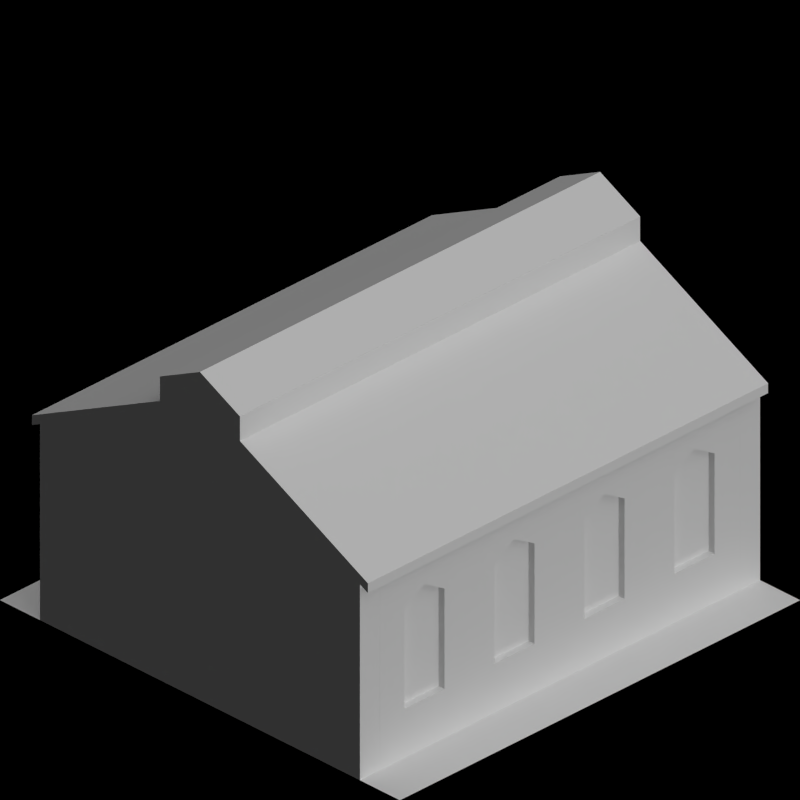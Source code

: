 # Source: rail_depots.blend  (saved by Blender 2.63.0; exported with 4.5.12 LTS)
import bpy
from mathutils import Matrix  # noqa: F401  (used for matrix-valued properties, if any)

bpy.ops.wm.read_factory_settings(use_empty=True)
scene = bpy.context.scene
scene.name = 'Scene'

# ---- collections
col_collection_1 = bpy.data.collections.new('Collection 1'); scene.collection.children.link(col_collection_1)
col_collection_2 = bpy.data.collections.new('Collection 2'); scene.collection.children.link(col_collection_2)

# ---- materials (node trees are filled in below, after node groups)
mat_toyland_beigedark = bpy.data.materials.new('Toyland_BeigeDark')
mat_special_shadowonly = bpy.data.materials.new('Special_ShadowOnly')
mat_toyland_black = bpy.data.materials.new('Toyland_Black')

# ---- material node trees

# ---- world
world_world = bpy.data.worlds.new('World'); scene.world = world_world
world_world.color = (0.0, 0.0, 0.0)
world_world.use_sun_shadow = False
world_world.sun_shadow_jitter_overblur = 0.0
world_world.cycles.sampling_method = 'MANUAL'
world_world.cycles.sample_map_resolution = 256
world_world.light_settings.ao_factor = 0.5

# ---- cameras
cam_camera = bpy.data.cameras.new('Camera')
cam_camera.type = 'ORTHO'
cam_camera.clip_end = 100.0
cam_camera.lens = 35.0
cam_camera.sensor_width = 32.0
cam_camera.sensor_height = 18.0
cam_camera.ortho_scale = 2.828
cam_camera.dof.focus_distance = 0.0
cam_camera.dof.aperture_fstop = 128.0

# ---- lights
light_lamp = bpy.data.lights.new('Lamp', 'SUN')
light_lamp.transmission_factor = 0.0
light_lamp.cutoff_distance = 30.0
light_lamp.use_shadow = False
light_lamp.angle = 1.571
light_lamp.energy = 1.0
light_lamp.shadow_buffer_clip_start = 1.001
light_lamp.shadow_soft_size = 1.0
light_lamp.shadow_cascade_max_distance = 1000.0
light_lamp.cycles.use_multiple_importance_sampling = False
light_lamp_001 = bpy.data.lights.new('Lamp.001', 'SUN')
light_lamp_001.transmission_factor = 0.0
light_lamp_001.cutoff_distance = 30.0
light_lamp_001.angle = 1.571
light_lamp_001.energy = 1.0
light_lamp_001.shadow_buffer_clip_start = 1.001
light_lamp_001.shadow_soft_size = 1.0
light_lamp_001.shadow_cascade_max_distance = 1000.0
light_lamp_001.cycles.use_multiple_importance_sampling = False

# ---- meshes
me_plane_007 = bpy.data.meshes.new('Plane.007')
me_plane_007.from_pydata([(-0.2, 0.9, 1.1), (0.2, 0.9, 1.2), (0.2, 0.9, 1.1), (-0.2, 0.9, 1.2), (0.2, -0.9, 1.1), (-0.1, -0.9, 1.15), (-0.1, -0.9, 1.25), (-0.2, -0.9, 1.1), (-0.2, -0.9, 1.2), (0.2, -0.9, 1.2), (0.1, -0.9, 1.25), (0.1, -0.9, 1.15), (0.1, 0.9, 1.25), (0.1, 0.9, 1.15), (-0.1, 0.9, 1.15), (-0.1, 0.9, 1.25)], [], [(3, 15, 14, 0), (11, 4, 9, 10), (5, 7, 8, 6), (2, 13, 12, 1), (12, 10, 9, 1), (4, 2, 1, 9), (13, 11, 10, 12), (11, 13, 2, 4), (6, 15, 3, 8), (15, 6, 5, 14), (8, 3, 0, 7), (14, 5, 7, 0)])
me_plane_007.materials.append(mat_toyland_beigedark)
me_plane_007.use_remesh_preserve_volume = False
me_plane_007.use_remesh_preserve_attributes = False
me_plane_007.use_mirror_vertex_groups = False
me_plane_007.update()
me_plane_004 = bpy.data.meshes.new('Plane.004')
me_plane_004.from_pydata([(-0.8, -0.9, 0.8), (-0.8, -1.0, 0.8), (-0.5, -0.9, 0.95), (-0.5, -1.0, 0.95), (-0.7, -0.9, 0.85), (-0.7, -1.0, 0.85), (-0.7, -0.9, 0.7), (-0.5, -1.0, 0.7), (-0.5, -0.9, 0.7), (-0.8, -0.9, 0.7), (-0.5, -0.9, 0.0), (-0.5, -1.0, 0.0), (-0.8, -1.0, 0.7), (-0.7, -0.9, 0.0), (-0.7, -1.0, 0.0), (-0.8, -0.9, 0.0), (-0.7, -1.0, 0.7), (-0.8, -1.0, 0.0)], [], [(8, 6, 4, 2), (4, 0, 1, 5), (2, 4, 5, 3), (10, 13, 6, 8), (8, 7, 11, 10), (15, 17, 12, 9), (7, 16, 14, 11), (16, 12, 17, 14), (5, 1, 12, 16), (3, 5, 16, 7), (9, 12, 1, 0), (10, 11, 14, 13), (13, 14, 17, 15), (8, 2, 3, 7), (0, 4, 6, 9), (9, 6, 13, 15)])
me_plane_004.materials.append(mat_toyland_beigedark)
me_plane_004.use_remesh_preserve_volume = False
me_plane_004.use_remesh_preserve_attributes = False
me_plane_004.use_mirror_vertex_groups = False
me_plane_004.update()
me_plane_006 = bpy.data.meshes.new('Plane.006')
me_plane_006.from_pydata([(0.5, -1.0, 0.95), (0.5, -0.9, 0.95), (0.8, -0.9, 0.8), (0.7, -1.0, 0.85), (0.7, -0.9, 0.85), (0.8, -1.0, 0.8), (0.5, -1.0, 0.0), (0.5, -0.9, 0.0), (0.5, -0.9, 0.7), (0.5, -1.0, 0.7), (0.7, -1.0, 0.7), (0.8, -0.9, 0.7), (0.7, -0.9, 0.7), (0.7, -0.9, 0.0), (0.8, -0.9, 0.0), (0.7, -1.0, 0.0), (0.8, -1.0, 0.7), (0.8, -1.0, 0.0)], [], [(2, 5, 16, 11), (1, 4, 12, 8), (4, 1, 0, 3), (2, 4, 3, 5), (7, 6, 9, 8), (6, 15, 10, 9), (8, 12, 13, 7), (11, 16, 17, 14), (15, 17, 16, 10), (13, 15, 6, 7), (9, 10, 3, 0), (10, 16, 5, 3), (14, 17, 15, 13), (4, 2, 11, 12), (12, 11, 14, 13), (8, 9, 0, 1)])
me_plane_006.materials.append(mat_toyland_beigedark)
me_plane_006.use_remesh_preserve_volume = False
me_plane_006.use_remesh_preserve_attributes = False
me_plane_006.use_mirror_vertex_groups = False
me_plane_006.update()
me_plane_005 = bpy.data.meshes.new('Plane.005')
me_plane_005.from_pydata([(0.1, -0.9, 1.15), (0.1, -0.9, 0.7), (0.1, -1.0, 0.7), (0.1, -1.0, 1.15), (0.1, -1.0, 1.25), (0.1, -0.9, 1.25), (0.2, -1.0, 1.2), (0.2, -0.9, 1.2), (-0.2, -1.0, 1.2), (-0.2, -0.9, 1.2), (-0.2, -0.9, 1.1), (-0.2, -1.0, 1.1), (-0.2, -1.0, 0.7), (-0.2, -0.9, 0.7), (-0.1, -1.0, 1.25), (-0.1, -0.9, 1.25), (-0.1, -1.0, 0.7), (-0.1, -0.9, 1.15), (-0.1, -1.0, 1.15), (-0.1, -0.9, 0.7), (0.2, -0.9, 1.1), (0.2, -0.9, 0.7), (0.2, -1.0, 0.7), (0.2, -1.0, 1.1), (2.98e-08, -1.0, 1.3), (2.98e-08, -0.9, 1.3), (2.98e-08, -0.9, 0.7), (2.98e-08, -0.9, 1.2), (2.98e-08, -1.0, 1.2), (2.98e-08, -1.0, 0.7), (0.5, -1.0, 0.95), (0.5, -0.9, 0.95), (-0.5, -0.9, 0.95), (-0.5, -1.0, 0.95), (0.5, -0.9, 0.7), (0.5, -1.0, 0.7), (-0.5, -1.0, 0.7), (-0.5, -0.9, 0.7)], [], [(6, 4, 3, 23), (26, 1, 2, 29), (7, 5, 4, 6), (21, 1, 0, 20), (23, 3, 2, 22), (25, 15, 14, 24), (28, 18, 16, 29), (15, 9, 8, 14), (10, 11, 8, 9), (4, 24, 28, 3), (15, 25, 27, 17), (37, 13, 12, 36), (13, 19, 16, 12), (11, 18, 14, 8), (18, 11, 12, 16), (26, 19, 17, 27), (0, 27, 25, 5), (19, 13, 10, 17), (18, 28, 24, 14), (34, 21, 20, 31), (31, 20, 23, 30), (30, 23, 22, 35), (1, 21, 22, 2), (5, 25, 24, 4), (1, 26, 27, 0), (7, 6, 23, 20), (3, 28, 29, 2), (19, 26, 29, 16), (13, 37, 32, 10), (10, 32, 33, 11), (11, 33, 36, 12), (21, 34, 35, 22), (9, 15, 17, 10), (20, 0, 5, 7), (35, 34, 31, 30), (32, 37, 36, 33)])
me_plane_005.materials.append(mat_toyland_beigedark)
me_plane_005.use_remesh_preserve_volume = False
me_plane_005.use_remesh_preserve_attributes = False
me_plane_005.use_mirror_vertex_groups = False
me_plane_005.update()
me_plane_002 = bpy.data.meshes.new('Plane.002')
me_plane_002.from_pydata([(1.0, -1.0, 0.0), (-1.0, -1.0, 0.0), (1.0, 1.0, 0.0), (-1.0, 1.0, 0.0)], [], [(2, 3, 1, 0)])
me_plane_002.materials.append(mat_special_shadowonly)
me_plane_002.use_remesh_preserve_volume = False
me_plane_002.use_remesh_preserve_attributes = False
me_plane_002.use_mirror_vertex_groups = False
me_plane_002.update()
me_plane_001 = bpy.data.meshes.new('Plane.001')
me_plane_001.from_pydata([(1.321e-09, 0.0175, 0.6), (-6.229e-09, -0.0825, 0.6), (8.871e-09, 0.1175, 0.6), (-1.585e-08, -0.21, 0.6), (1.812e-08, 0.24, 0.6), (-1.585e-08, -0.21, 0.85), (-0.1, -0.21, 0.8), (-0.1, -0.21, 0.7), (-1.585e-08, -0.21, 0.7), (-0.1, 0.24, 0.0), (1.812e-08, 0.24, 0.0), (-0.1, 0.24, 0.8), (1.812e-08, 0.24, 0.85), (-0.1, 0.24, 0.7), (1.812e-08, 0.24, 0.7), (-1.585e-08, -0.21, 0.0), (-0.1, -0.21, 0.0), (-0.1, 0.24, 0.2), (-0.1, -0.21, 0.2), (-0.1, 0.1175, 0.8), (8.871e-09, 0.1175, 0.85), (8.871e-09, 0.1175, 0.0), (-0.1, 0.1175, 0.7), (-0.1, 0.1175, 0.2), (-0.1, 0.1175, 0.0), (8.871e-09, 0.1175, 0.7), (-0.1, -0.0825, 0.2), (-0.1, -0.0825, 0.0), (-6.229e-09, -0.0825, 0.7), (-0.1, 0.0175, 0.0), (1.321e-09, 0.0175, 0.85), (-0.1, 0.0175, 0.7), (1.321e-09, 0.0175, 0.0), (-0.1, 0.24, 0.61), (-0.1, -0.21, 0.61), (-0.1, 0.1175, 0.61), (-0.1, 0.0175, 0.8), (-0.1, -0.0825, 0.61), (-0.1, 0.0175, 0.67), (-0.1, 0.0175, 0.2), (1.321e-09, 0.0175, 0.7), (-0.1, -0.0825, 0.8), (-6.229e-09, -0.0825, 0.85), (-6.229e-09, -0.0825, 0.0), (-0.1, -0.0825, 0.7), (-0.07, -0.0825, 0.61), (-0.07, 0.1175, 0.61), (-0.07, -0.0825, 0.2), (-0.07, 0.1175, 0.2), (-0.07, 0.0175, 0.2), (-0.07, 0.0175, 0.67), (1.812e-08, 0.24, 0.2), (-1.585e-08, -0.21, 0.2), (8.871e-09, 0.1175, 0.2), (-6.229e-09, -0.0825, 0.2), (1.321e-09, 0.0175, 0.2)], [], [(25, 40, 0, 2), (40, 28, 1, 0), (14, 25, 2, 4), (28, 8, 3, 1), (13, 11, 12, 14), (42, 5, 8, 28), (54, 52, 15, 43), (24, 9, 10, 21), (44, 7, 6, 41), (37, 34, 7, 44), (19, 20, 12, 11), (27, 16, 18, 26), (12, 20, 25, 14), (51, 53, 21, 10), (29, 24, 21, 32), (13, 22, 19, 11), (33, 35, 22, 13), (36, 30, 20, 19), (9, 24, 23, 17), (55, 54, 43, 32), (31, 44, 41, 36), (26, 18, 34, 37), (29, 27, 26, 39), (6, 5, 42, 41), (50, 45, 37, 38), (22, 31, 36, 19), (17, 23, 35, 33), (53, 55, 32, 21), (16, 27, 43, 15), (38, 37, 44, 31), (24, 29, 39, 23), (30, 42, 28, 40), (35, 38, 31, 22), (20, 30, 40, 25), (27, 29, 32, 43), (41, 42, 30, 36), (38, 35, 46, 50), (35, 23, 48, 46), (45, 47, 26, 37), (49, 48, 23, 39), (39, 26, 47, 49), (49, 47, 45, 50), (48, 49, 50, 46), (1, 3, 52, 54), (4, 2, 53, 51), (0, 1, 54, 55), (2, 0, 55, 53), (33, 4, 51, 17), (8, 5, 6, 7), (4, 33, 13, 14), (18, 16, 15, 52), (9, 17, 51, 10), (3, 34, 18, 52), (34, 3, 8, 7)])
me_plane_001.materials.append(mat_toyland_beigedark)
me_plane_001.use_remesh_preserve_volume = False
me_plane_001.use_remesh_preserve_attributes = False
me_plane_001.use_mirror_vertex_groups = False
me_plane_001.update()
me_plane_003 = bpy.data.meshes.new('Plane.003')
me_plane_003.from_pydata([(0.8, 1.0, 0.0), (-0.8, 1.0, 0.0), (-0.8, 0.9, 0.0), (0.8, 0.9, 0.0), (0.7, 0.9, 0.0), (0.7, 1.0, 0.0), (-0.5, 1.0, 0.0), (-0.7, 0.9, 0.7), (-0.7, 1.0, 0.7), (-0.7, 0.9, 0.0), (-0.7, 1.0, 0.0), (-0.8, 1.0, 0.7), (0.8, 1.0, 0.7), (-0.5, 0.9, 0.0), (-0.5, 1.0, 0.7), (-0.5, 0.9, 0.7), (0.5, 1.0, 0.7), (0.5, 0.9, 0.7), (0.5, 0.9, 0.0), (0.5, 1.0, 0.0), (0.7, 1.0, 0.7), (0.7, 0.9, 0.7), (0.8, 0.9, 0.7), (-0.8, 0.9, 0.7), (2.98e-08, 1.0, 0.0), (2.98e-08, 0.9, 0.0), (2.98e-08, 1.0, 0.7), (2.98e-08, 0.9, 0.7), (-0.7, 1.0, 0.85), (-0.7, 0.9, 0.85), (-0.5, 0.9, 0.95), (0.8, 1.0, 0.8), (-0.8, 1.0, 0.8), (-0.5, 1.0, 0.95), (0.5, 0.9, 0.95), (0.5, 1.0, 0.95), (2.98e-08, 0.9, 1.2), (2.98e-08, 1.0, 1.2), (-0.8, 0.9, 0.8), (0.8, 0.9, 0.8), (0.7, 0.9, 0.85), (0.7, 1.0, 0.85), (-0.2, 1.0, 0.0), (-0.2, 0.9, 0.0), (-0.2, 1.0, 0.7), (-0.2, 0.9, 0.7), (-0.2, 1.0, 1.1), (-0.2, 0.9, 1.1), (0.2, 0.9, 0.7), (0.2, 1.0, 0.7), (0.2, 0.9, 0.0), (0.2, 1.0, 0.0), (2.98e-08, 0.9, 1.3), (0.2, 0.9, 1.2), (0.2, 1.0, 1.2), (0.2, 0.9, 1.1), (0.2, 1.0, 1.1), (2.98e-08, 1.0, 1.3), (-0.2, 1.0, 1.2), (-0.2, 0.9, 1.2), (0.1, 1.0, 0.7), (0.1, 1.0, 0.0), (0.1, 0.9, 0.0), (0.1, 0.9, 0.7), (0.1, 0.9, 1.25), (0.1, 1.0, 1.25), (0.1, 1.0, 1.15), (0.1, 0.9, 1.15), (-0.1, 1.0, 0.0), (-0.1, 0.9, 0.0), (-0.1, 1.0, 0.7), (-0.1, 0.9, 0.7), (-0.1, 1.0, 1.15), (-0.1, 0.9, 1.15), (-0.1, 1.0, 1.25), (-0.1, 0.9, 1.25)], [], [(10, 9, 2, 1), (0, 3, 4, 5), (6, 13, 9, 10), (42, 43, 13, 6), (48, 17, 34, 55), (56, 35, 16, 49), (5, 4, 18, 19), (47, 30, 15, 45), (23, 11, 1, 2), (6, 10, 8, 14), (15, 7, 9, 13), (16, 20, 5, 19), (10, 1, 11, 8), (42, 6, 14, 44), (18, 4, 21, 17), (45, 15, 13, 43), (20, 12, 0, 5), (3, 0, 12, 22), (61, 62, 25, 24), (61, 24, 26, 60), (63, 27, 25, 62), (31, 41, 40, 39), (28, 32, 38, 29), (33, 28, 29, 30), (46, 33, 30, 47), (41, 35, 34, 40), (73, 36, 52, 75), (30, 29, 7, 15), (41, 31, 12, 20), (17, 21, 40, 34), (14, 8, 28, 33), (35, 41, 20, 16), (22, 12, 31, 39), (44, 14, 33, 46), (38, 32, 11, 23), (8, 11, 32, 28), (68, 69, 43, 42), (73, 47, 45, 71), (68, 42, 44, 70), (71, 45, 43, 69), (64, 52, 36, 67), (70, 44, 46, 72), (65, 57, 52, 64), (63, 48, 55, 67), (74, 58, 59, 75), (66, 56, 49, 60), (35, 56, 55, 34), (46, 47, 59, 58), (66, 37, 57, 65), (19, 51, 49, 16), (19, 18, 50, 51), (17, 48, 50, 18), (74, 57, 37, 72), (54, 53, 55, 56), (54, 65, 64, 53), (51, 50, 62, 61), (51, 61, 60, 49), (56, 66, 65, 54), (37, 66, 60, 26), (57, 74, 75, 52), (48, 63, 62, 50), (26, 70, 72, 37), (27, 63, 67, 36), (24, 25, 69, 68), (58, 74, 72, 46), (27, 71, 69, 25), (36, 73, 71, 27), (24, 68, 70, 26), (67, 55, 53, 64), (75, 59, 47, 73), (23, 7, 29, 38), (9, 7, 23, 2), (21, 22, 39, 40), (21, 4, 3, 22)])
me_plane_003.materials.append(mat_toyland_beigedark)
me_plane_003.use_remesh_preserve_volume = False
me_plane_003.use_remesh_preserve_attributes = False
me_plane_003.use_mirror_vertex_groups = False
me_plane_003.update()
me_plane = bpy.data.meshes.new('Plane')
me_plane.from_pydata([(0.2, -1.0, 1.2), (0.0, -1.0, 1.3), (0.2, 1.0, 1.2), (0.2, -1.0, 1.1), (0.2, 1.0, 1.1), (0.84, -1.0, 0.78), (0.84, 1.0, 0.78), (0.2, -1.0, 1.24), (0.0, -1.0, 1.34), (0.2, 1.0, 1.24), (0.0, 1.0, 1.34), (0.2, -1.0, 1.14), (0.2, 1.0, 1.14), (0.84, -1.0, 0.82), (0.84, 1.0, 0.82), (-0.2, -1.0, 1.2), (-0.2, 1.0, 1.2), (2.235e-08, 1.0, 1.3), (-0.2, -1.0, 1.1), (-0.2, 1.0, 1.1), (-0.84, -1.0, 0.78), (-0.84, 1.0, 0.78), (-0.2, -1.0, 1.24), (-0.2, 1.0, 1.24), (-0.2, -1.0, 1.14), (-0.2, 1.0, 1.14), (-0.84, -1.0, 0.82), (-0.84, 1.0, 0.82)], [], [(5, 3, 4, 6), (9, 10, 8, 7), (13, 14, 12, 11), (2, 17, 10, 9), (6, 4, 12, 14), (5, 6, 14, 13), (7, 8, 1, 0), (3, 5, 13, 11), (20, 18, 19, 21), (26, 27, 25, 24), (2, 0, 1, 17), (21, 19, 25, 27), (20, 21, 27, 26), (18, 20, 26, 24), (16, 15, 1, 17), (23, 10, 8, 22), (16, 17, 10, 23), (22, 8, 1, 15), (22, 15, 16, 23), (7, 0, 2, 9), (3, 11, 12, 4), (18, 24, 25, 19)])
me_plane.materials.append(mat_toyland_black)
me_plane.use_remesh_preserve_volume = False
me_plane.use_remesh_preserve_attributes = False
me_plane.use_mirror_vertex_groups = False
me_plane.update()

# ---- objects
ob_rotationcontrol = bpy.data.objects.new('RotationControl', None)
ob_cameratarget = bpy.data.objects.new('CameraTarget', None)
ob_camera = bpy.data.objects.new('Camera', cam_camera)
ob_lamp = bpy.data.objects.new('Lamp', light_lamp)
ob_plane_117 = bpy.data.objects.new('Plane.117', me_plane_007)
ob_plane_116 = bpy.data.objects.new('Plane.116', me_plane_007)
ob_plane_115 = bpy.data.objects.new('Plane.115', me_plane_007)
ob_plane_114 = bpy.data.objects.new('Plane.114', me_plane_007)
ob_plane_113 = bpy.data.objects.new('Plane.113', me_plane_004)
ob_plane_110 = bpy.data.objects.new('Plane.110', me_plane_006)
ob_plane_109 = bpy.data.objects.new('Plane.109', me_plane_005)
ob_plane_108 = bpy.data.objects.new('Plane.108', me_plane_004)
ob_plane_106 = bpy.data.objects.new('Plane.106', me_plane_005)
ob_plane_105 = bpy.data.objects.new('Plane.105', me_plane_006)
ob_plane_102 = bpy.data.objects.new('Plane.102', me_plane_004)
ob_plane_043 = bpy.data.objects.new('Plane.043', me_plane_006)
ob_plane_016 = bpy.data.objects.new('Plane.016', me_plane_005)
ob_plane_010 = bpy.data.objects.new('Plane.010', me_plane_004)
ob_plane_100 = bpy.data.objects.new('Plane.100', me_plane_004)
ob_plane_099 = bpy.data.objects.new('Plane.099', me_plane_005)
ob_plane_098 = bpy.data.objects.new('Plane.098', me_plane_006)
ob_plane_097 = bpy.data.objects.new('Plane.097', me_plane_006)
ob_plane_095 = bpy.data.objects.new('Plane.095', me_plane_002)
ob_plane_087 = bpy.data.objects.new('Plane.087', me_plane_001)
ob_plane_086 = bpy.data.objects.new('Plane.086', me_plane_001)
ob_plane_085 = bpy.data.objects.new('Plane.085', me_plane_001)
ob_plane_084 = bpy.data.objects.new('Plane.084', me_plane_001)
ob_plane_083 = bpy.data.objects.new('Plane.083', me_plane_001)
ob_plane_082 = bpy.data.objects.new('Plane.082', me_plane_001)
ob_plane_081 = bpy.data.objects.new('Plane.081', me_plane_001)
ob_plane_080 = bpy.data.objects.new('Plane.080', me_plane_001)
ob_plane_073 = bpy.data.objects.new('Plane.073', me_plane_003)
ob_plane_072 = bpy.data.objects.new('Plane.072', me_plane_002)
ob_plane_071 = bpy.data.objects.new('Plane.071', me_plane_002)
ob_plane_070 = bpy.data.objects.new('Plane.070', me_plane_003)
ob_plane_068 = bpy.data.objects.new('Plane.068', me_plane_001)
ob_plane_066 = bpy.data.objects.new('Plane.066', me_plane_001)
ob_plane_065 = bpy.data.objects.new('Plane.065', me_plane_001)
ob_plane_064 = bpy.data.objects.new('Plane.064', me_plane_001)
ob_plane_055 = bpy.data.objects.new('Plane.055', me_plane_001)
ob_plane_054 = bpy.data.objects.new('Plane.054', me_plane_001)
ob_plane_053 = bpy.data.objects.new('Plane.053', me_plane_001)
ob_plane_051 = bpy.data.objects.new('Plane.051', me_plane_001)
ob_plane_048 = bpy.data.objects.new('Plane.048', me_plane_002)
ob_plane_047 = bpy.data.objects.new('Plane.047', me_plane_002)
ob_plane_046 = bpy.data.objects.new('Plane.046', me_plane_003)
ob_plane_045 = bpy.data.objects.new('Plane.045', me_plane)
ob_plane_044 = bpy.data.objects.new('Plane.044', me_plane_001)
ob_plane_042 = bpy.data.objects.new('Plane.042', me_plane_001)
ob_plane_041 = bpy.data.objects.new('Plane.041', me_plane_001)
ob_plane_040 = bpy.data.objects.new('Plane.040', me_plane_001)
ob_plane_039 = bpy.data.objects.new('Plane.039', me_plane_001)
ob_plane_038 = bpy.data.objects.new('Plane.038', me_plane_001)
ob_plane_037 = bpy.data.objects.new('Plane.037', me_plane_001)
ob_plane_036 = bpy.data.objects.new('Plane.036', me_plane_001)
ob_plane_035 = bpy.data.objects.new('Plane.035', me_plane_001)
ob_plane_034 = bpy.data.objects.new('Plane.034', me_plane_001)
ob_plane_033 = bpy.data.objects.new('Plane.033', me_plane_001)
ob_plane_032 = bpy.data.objects.new('Plane.032', me_plane_001)
ob_plane_031 = bpy.data.objects.new('Plane.031', me_plane_001)
ob_plane_030 = bpy.data.objects.new('Plane.030', me_plane_001)
ob_plane_026 = bpy.data.objects.new('Plane.026', me_plane)
ob_plane_025 = bpy.data.objects.new('Plane.025', me_plane_003)
ob_plane_024 = bpy.data.objects.new('Plane.024', me_plane_002)
ob_plane_014 = bpy.data.objects.new('Plane.014', me_plane_002)
ob_plane_013 = bpy.data.objects.new('Plane.013', me_plane_003)
ob_plane_012 = bpy.data.objects.new('Plane.012', me_plane)
ob_plane_011 = bpy.data.objects.new('Plane.011', me_plane_001)
ob_plane_009 = bpy.data.objects.new('Plane.009', me_plane_001)
ob_plane_008 = bpy.data.objects.new('Plane.008', me_plane_001)
ob_plane_007 = bpy.data.objects.new('Plane.007', me_plane_001)
ob_plane_004 = bpy.data.objects.new('Plane.004', me_plane_001)
ob_plane_003 = bpy.data.objects.new('Plane.003', me_plane_001)
ob_plane_023 = bpy.data.objects.new('Plane.023', me_plane_001)
ob_plane_022 = bpy.data.objects.new('Plane.022', me_plane_001)
ob_plane_021 = bpy.data.objects.new('Plane.021', me_plane_001)
ob_plane_020 = bpy.data.objects.new('Plane.020', me_plane_001)
ob_plane_019 = bpy.data.objects.new('Plane.019', me_plane_001)
ob_plane_018 = bpy.data.objects.new('Plane.018', me_plane_001)
ob_plane_017 = bpy.data.objects.new('Plane.017', me_plane_001)
ob_plane_015 = bpy.data.objects.new('Plane.015', me_plane_001)
ob_plane_002 = bpy.data.objects.new('Plane.002', me_plane)
ob_plane_001 = bpy.data.objects.new('Plane.001', me_plane_003)
ob_plane = bpy.data.objects.new('Plane', me_plane_002)
ob_lamp_001 = bpy.data.objects.new('Lamp.001', light_lamp_001)

# ---- transforms, parenting, visibility, modifiers, constraints
ob_rotationcontrol.location = (0.0, 0.0, 0.0)
ob_rotationcontrol.empty_image_offset = (0.0, 0.0)
ob_rotationcontrol.lineart.crease_threshold = 0.0
ob_cameratarget.parent = ob_rotationcontrol
ob_cameratarget.location = (0.0, 0.0, 0.817)
ob_cameratarget.empty_image_offset = (0.0, 0.0)
ob_cameratarget.lineart.crease_threshold = 0.0
ob_camera.parent = ob_cameratarget
ob_camera.location = (1.0, 1.0, 0.817)
ob_camera.rotation_euler = (1.109, 0.01082, 0.8149)
ob_camera.lock_rotations_4d = False
ob_camera.empty_display_type = 'ARROWS'
ob_camera.color = (0.0, 0.0, 0.0, 0.0)
ob_camera.display_type = 'WIRE'
ob_camera.lineart.crease_threshold = 0.0
_c = ob_camera.constraints.new('TRACK_TO'); _c.name = 'TrackTo'
_c.target = ob_cameratarget
ob_lamp.parent = ob_rotationcontrol
ob_lamp.location = (-1.0, 2.0, 0.8)
ob_lamp.lock_rotations_4d = False
ob_lamp.empty_display_type = 'ARROWS'
ob_lamp.color = (0.0, 0.0, 0.0, 0.0)
ob_lamp.lineart.crease_threshold = 0.0
_c = ob_lamp.constraints.new('TRACK_TO'); _c.name = 'TrackTo'
_c.target = ob_rotationcontrol
ob_plane_117.location = (0.0, 15.0, 0.0)
ob_plane_117.rotation_euler = (0.0, 0.0, -1.571)
ob_plane_117.lineart.crease_threshold = 0.0
ob_plane_116.location = (0.0, 10.0, 0.0)
ob_plane_116.rotation_euler = (0.0, 0.0, -1.571)
ob_plane_116.lineart.crease_threshold = 0.0
ob_plane_115.location = (0.0, 5.0, 0.0)
ob_plane_115.rotation_euler = (0.0, 0.0, -1.571)
ob_plane_115.lineart.crease_threshold = 0.0
ob_plane_114.location = (0.0, 0.0, 0.0)
ob_plane_114.rotation_euler = (0.0, 0.0, -1.571)
ob_plane_114.lineart.crease_threshold = 0.0
ob_plane_113.location = (-5.0, 15.0, 0.0)
ob_plane_113.rotation_euler = (0.0, 0.0, -1.571)
ob_plane_113.lineart.crease_threshold = 0.0
ob_plane_110.location = (0.0, 15.0, 0.0)
ob_plane_110.rotation_euler = (0.0, 0.0, -1.571)
ob_plane_110.lineart.crease_threshold = 0.0
ob_plane_109.location = (0.0, 15.0, 0.0)
ob_plane_109.rotation_euler = (0.0, 0.0, -1.571)
ob_plane_109.lineart.crease_threshold = 0.0
ob_plane_108.location = (0.0, 15.0, 0.0)
ob_plane_108.rotation_euler = (0.0, 0.0, -1.571)
ob_plane_108.lineart.crease_threshold = 0.0
ob_plane_106.location = (0.0, 10.0, 0.0)
ob_plane_106.rotation_euler = (0.0, 0.0, -1.571)
ob_plane_106.lineart.crease_threshold = 0.0
ob_plane_105.location = (0.0, 10.0, 0.0)
ob_plane_105.rotation_euler = (0.0, 0.0, -1.571)
ob_plane_105.lineart.crease_threshold = 0.0
ob_plane_102.location = (-5.0, 10.0, 0.0)
ob_plane_102.rotation_euler = (0.0, 0.0, -1.571)
ob_plane_102.lineart.crease_threshold = 0.0
ob_plane_043.location = (-5.0, 5.0, 0.0)
ob_plane_043.rotation_euler = (0.0, 0.0, -1.571)
ob_plane_043.lineart.crease_threshold = 0.0
ob_plane_016.location = (-8.941e-08, 5.0, 0.0)
ob_plane_016.rotation_euler = (0.0, 0.0, -1.571)
ob_plane_016.lineart.crease_threshold = 0.0
ob_plane_010.location = (-8.941e-08, 5.0, 0.0)
ob_plane_010.rotation_euler = (0.0, 0.0, -1.571)
ob_plane_010.lineart.crease_threshold = 0.0
ob_plane_100.location = (-8.941e-08, 0.0, 0.0)
ob_plane_100.rotation_euler = (0.0, 0.0, -1.571)
ob_plane_100.lineart.crease_threshold = 0.0
ob_plane_099.location = (-8.941e-08, 0.0, 0.0)
ob_plane_099.rotation_euler = (0.0, 0.0, -1.571)
ob_plane_099.lineart.crease_threshold = 0.0
ob_plane_098.location = (-8.941e-08, 0.0, 0.0)
ob_plane_098.rotation_euler = (0.0, 0.0, -1.571)
ob_plane_098.lineart.crease_threshold = 0.0
ob_plane_097.location = (-5.0, 0.0, 0.0)
ob_plane_097.rotation_euler = (0.0, 0.0, -1.571)
ob_plane_097.lineart.crease_threshold = 0.0
ob_plane_095.location = (-5.0, 0.0, 0.0)
ob_plane_095.rotation_euler = (0.0, 0.0, -1.571)
ob_plane_095.lineart.crease_threshold = 0.0
ob_plane_087.location = (-5.66, -0.7, 0.0)
ob_plane_087.rotation_euler = (0.0, 0.0, 1.571)
ob_plane_087.lineart.crease_threshold = 0.0
ob_plane_086.location = (-5.21, -0.7, 0.0)
ob_plane_086.rotation_euler = (0.0, 0.0, 1.571)
ob_plane_086.lineart.crease_threshold = 0.0
ob_plane_085.location = (-4.76, -0.7, 0.0)
ob_plane_085.rotation_euler = (0.0, 0.0, 1.571)
ob_plane_085.lineart.crease_threshold = 0.0
ob_plane_084.location = (-4.31, -0.7, 0.0)
ob_plane_084.rotation_euler = (0.0, 0.0, 1.571)
ob_plane_084.lineart.crease_threshold = 0.0
ob_plane_083.location = (-4.31, 4.3, 0.0)
ob_plane_083.rotation_euler = (0.0, 0.0, 1.571)
ob_plane_083.lineart.crease_threshold = 0.0
ob_plane_082.location = (-4.76, 4.3, 0.0)
ob_plane_082.rotation_euler = (0.0, 0.0, 1.571)
ob_plane_082.lineart.crease_threshold = 0.0
ob_plane_081.location = (-5.21, 4.3, 0.0)
ob_plane_081.rotation_euler = (0.0, 0.0, 1.571)
ob_plane_081.lineart.crease_threshold = 0.0
ob_plane_080.location = (-5.66, 4.3, 0.0)
ob_plane_080.rotation_euler = (0.0, 0.0, 1.571)
ob_plane_080.lineart.crease_threshold = 0.0
ob_plane_073.location = (-5.0, 5.0, 0.0)
ob_plane_073.rotation_euler = (0.0, 0.0, -1.571)
ob_plane_073.lineart.crease_threshold = 0.0
ob_plane_072.location = (-5.0, 5.0, 0.0)
ob_plane_072.rotation_euler = (0.0, 0.0, -1.571)
ob_plane_072.lineart.crease_threshold = 0.0
ob_plane_071.location = (-5.0, 10.0, 0.0)
ob_plane_071.rotation_euler = (0.0, 0.0, -1.571)
ob_plane_071.lineart.crease_threshold = 0.0
ob_plane_070.location = (-5.0, 10.0, 0.0)
ob_plane_070.rotation_euler = (0.0, 0.0, -1.571)
ob_plane_070.lineart.crease_threshold = 0.0
ob_plane_068.location = (-5.69, 10.7, 0.0)
ob_plane_068.rotation_euler = (0.0, 0.0, -1.571)
ob_plane_068.lineart.crease_threshold = 0.0
ob_plane_066.location = (-5.24, 10.7, 0.0)
ob_plane_066.rotation_euler = (0.0, 0.0, -1.571)
ob_plane_066.lineart.crease_threshold = 0.0
ob_plane_065.location = (-4.79, 10.7, 0.0)
ob_plane_065.rotation_euler = (0.0, 0.0, -1.571)
ob_plane_065.lineart.crease_threshold = 0.0
ob_plane_064.location = (-4.34, 10.7, 0.0)
ob_plane_064.rotation_euler = (0.0, 0.0, -1.571)
ob_plane_064.lineart.crease_threshold = 0.0
ob_plane_055.location = (-4.34, 15.7, 0.0)
ob_plane_055.rotation_euler = (0.0, 0.0, -1.571)
ob_plane_055.lineart.crease_threshold = 0.0
ob_plane_054.location = (-4.79, 15.7, 0.0)
ob_plane_054.rotation_euler = (0.0, 0.0, -1.571)
ob_plane_054.lineart.crease_threshold = 0.0
ob_plane_053.location = (-5.24, 15.7, 0.0)
ob_plane_053.rotation_euler = (0.0, 0.0, -1.571)
ob_plane_053.lineart.crease_threshold = 0.0
ob_plane_051.location = (-5.69, 15.7, 0.0)
ob_plane_051.rotation_euler = (0.0, 0.0, -1.571)
ob_plane_051.lineart.crease_threshold = 0.0
ob_plane_048.location = (-5.0, 15.0, 0.0)
ob_plane_048.rotation_euler = (0.0, 0.0, -1.571)
ob_plane_048.lineart.crease_threshold = 0.0
ob_plane_047.location = (0.0, 15.0, 0.0)
ob_plane_047.rotation_euler = (0.0, 0.0, -1.571)
ob_plane_047.lineart.crease_threshold = 0.0
ob_plane_046.location = (0.0, 15.0, 0.0)
ob_plane_046.rotation_euler = (0.0, 0.0, -1.571)
ob_plane_046.lineart.crease_threshold = 0.0
ob_plane_045.location = (0.0, 15.0, 0.0)
ob_plane_045.rotation_euler = (0.0, 0.0, -1.571)
ob_plane_045.lineart.crease_threshold = 0.0
ob_plane_044.location = (-0.69, 15.7, 0.0)
ob_plane_044.rotation_euler = (0.0, 0.0, -1.571)
ob_plane_044.lineart.crease_threshold = 0.0
ob_plane_042.location = (-0.24, 15.7, 0.0)
ob_plane_042.rotation_euler = (0.0, 0.0, -1.571)
ob_plane_042.lineart.crease_threshold = 0.0
ob_plane_041.location = (0.21, 15.7, 0.0)
ob_plane_041.rotation_euler = (0.0, 0.0, -1.571)
ob_plane_041.lineart.crease_threshold = 0.0
ob_plane_040.location = (0.66, 15.7, 0.0)
ob_plane_040.rotation_euler = (0.0, 0.0, -1.571)
ob_plane_040.lineart.crease_threshold = 0.0
ob_plane_039.location = (-0.66, 14.3, 0.0)
ob_plane_039.rotation_euler = (0.0, 0.0, 1.571)
ob_plane_039.lineart.crease_threshold = 0.0
ob_plane_038.location = (-0.21, 14.3, 0.0)
ob_plane_038.rotation_euler = (0.0, 0.0, 1.571)
ob_plane_038.lineart.crease_threshold = 0.0
ob_plane_037.location = (0.24, 14.3, 0.0)
ob_plane_037.rotation_euler = (0.0, 0.0, 1.571)
ob_plane_037.lineart.crease_threshold = 0.0
ob_plane_036.location = (0.69, 14.3, 0.0)
ob_plane_036.rotation_euler = (0.0, 0.0, 1.571)
ob_plane_036.lineart.crease_threshold = 0.0
ob_plane_035.location = (0.69, 9.3, 0.0)
ob_plane_035.rotation_euler = (0.0, 0.0, 1.571)
ob_plane_035.lineart.crease_threshold = 0.0
ob_plane_034.location = (0.24, 9.3, 0.0)
ob_plane_034.rotation_euler = (0.0, 0.0, 1.571)
ob_plane_034.lineart.crease_threshold = 0.0
ob_plane_033.location = (-0.21, 9.3, 0.0)
ob_plane_033.rotation_euler = (0.0, 0.0, 1.571)
ob_plane_033.lineart.crease_threshold = 0.0
ob_plane_032.location = (-0.66, 9.3, 0.0)
ob_plane_032.rotation_euler = (0.0, 0.0, 1.571)
ob_plane_032.lineart.crease_threshold = 0.0
ob_plane_031.location = (0.66, 10.7, 0.0)
ob_plane_031.rotation_euler = (0.0, 0.0, -1.571)
ob_plane_031.lineart.crease_threshold = 0.0
ob_plane_030.location = (0.21, 10.7, 0.0)
ob_plane_030.rotation_euler = (0.0, 0.0, -1.571)
ob_plane_030.lineart.crease_threshold = 0.0
ob_plane_026.location = (0.0, 10.0, 0.0)
ob_plane_026.rotation_euler = (0.0, 0.0, -1.571)
ob_plane_026.lineart.crease_threshold = 0.0
ob_plane_025.location = (0.0, 10.0, 0.0)
ob_plane_025.rotation_euler = (0.0, 0.0, -1.571)
ob_plane_025.lineart.crease_threshold = 0.0
ob_plane_024.location = (0.0, 10.0, 0.0)
ob_plane_024.rotation_euler = (0.0, 0.0, -1.571)
ob_plane_024.lineart.crease_threshold = 0.0
ob_plane_014.location = (0.0, 5.0, 0.0)
ob_plane_014.rotation_euler = (0.0, 0.0, -1.571)
ob_plane_014.lineart.crease_threshold = 0.0
ob_plane_013.location = (0.0, 5.0, 0.0)
ob_plane_013.rotation_euler = (0.0, 0.0, -1.571)
ob_plane_013.lineart.crease_threshold = 0.0
ob_plane_012.location = (0.0, 5.0, 0.0)
ob_plane_012.rotation_euler = (0.0, 0.0, -1.571)
ob_plane_012.lineart.crease_threshold = 0.0
ob_plane_011.location = (-0.69, 5.7, 0.0)
ob_plane_011.rotation_euler = (0.0, 0.0, -1.571)
ob_plane_011.lineart.crease_threshold = 0.0
ob_plane_009.location = (-0.24, 5.7, 0.0)
ob_plane_009.rotation_euler = (0.0, 0.0, -1.571)
ob_plane_009.lineart.crease_threshold = 0.0
ob_plane_008.location = (0.21, 5.7, 0.0)
ob_plane_008.rotation_euler = (0.0, 0.0, -1.571)
ob_plane_008.lineart.crease_threshold = 0.0
ob_plane_007.location = (0.66, 5.7, 0.0)
ob_plane_007.rotation_euler = (0.0, 0.0, -1.571)
ob_plane_007.lineart.crease_threshold = 0.0
ob_plane_004.location = (0.24, 4.3, 0.0)
ob_plane_004.rotation_euler = (0.0, 0.0, 1.571)
ob_plane_004.lineart.crease_threshold = 0.0
ob_plane_003.location = (0.69, 4.3, 0.0)
ob_plane_003.rotation_euler = (0.0, 0.0, 1.571)
ob_plane_003.lineart.crease_threshold = 0.0
ob_plane_023.location = (0.69, -0.7, 0.0)
ob_plane_023.rotation_euler = (0.0, 0.0, 1.571)
ob_plane_023.lineart.crease_threshold = 0.0
ob_plane_022.location = (0.24, -0.7, 0.0)
ob_plane_022.rotation_euler = (0.0, 0.0, 1.571)
ob_plane_022.lineart.crease_threshold = 0.0
ob_plane_021.location = (-0.21, -0.7, 0.0)
ob_plane_021.rotation_euler = (0.0, 0.0, 1.571)
ob_plane_021.lineart.crease_threshold = 0.0
ob_plane_020.location = (-0.66, -0.7, 0.0)
ob_plane_020.rotation_euler = (0.0, 0.0, 1.571)
ob_plane_020.lineart.crease_threshold = 0.0
ob_plane_019.location = (0.66, 0.7, 0.0)
ob_plane_019.rotation_euler = (0.0, 0.0, -1.571)
ob_plane_019.lineart.crease_threshold = 0.0
ob_plane_018.location = (0.21, 0.7, 0.0)
ob_plane_018.rotation_euler = (0.0, 0.0, -1.571)
ob_plane_018.lineart.crease_threshold = 0.0
ob_plane_017.location = (-0.24, 0.7, 0.0)
ob_plane_017.rotation_euler = (0.0, 0.0, -1.571)
ob_plane_017.lineart.crease_threshold = 0.0
ob_plane_015.location = (-0.69, 0.7, 0.0)
ob_plane_015.rotation_euler = (0.0, 0.0, -1.571)
ob_plane_015.lineart.crease_threshold = 0.0
ob_plane_002.location = (0.0, 0.0, 0.0)
ob_plane_002.rotation_euler = (0.0, 0.0, -1.571)
ob_plane_002.lineart.crease_threshold = 0.0
ob_plane_001.location = (0.0, 0.0, 0.0)
ob_plane_001.rotation_euler = (0.0, 0.0, -1.571)
ob_plane_001.lineart.crease_threshold = 0.0
ob_plane.location = (0.0, 0.0, 0.0)
ob_plane.rotation_euler = (0.0, 0.0, -1.571)
ob_plane.lineart.crease_threshold = 0.0
ob_lamp_001.parent = ob_rotationcontrol
ob_lamp_001.location = (-1.0, 2.0, 4.0)
ob_lamp_001.lock_rotations_4d = False
ob_lamp_001.empty_display_type = 'ARROWS'
ob_lamp_001.color = (0.0, 0.0, 0.0, 0.0)
ob_lamp_001.lineart.crease_threshold = 0.0
_c = ob_lamp_001.constraints.new('TRACK_TO'); _c.name = 'TrackTo'
_c.target = ob_rotationcontrol

# ---- collection membership
col_collection_1.objects.link(ob_rotationcontrol)
col_collection_1.objects.link(ob_cameratarget)
col_collection_1.objects.link(ob_camera)
col_collection_1.objects.link(ob_lamp)
col_collection_2.objects.link(ob_plane_117)
col_collection_2.objects.link(ob_plane_116)
col_collection_2.objects.link(ob_plane_115)
col_collection_2.objects.link(ob_plane_114)
col_collection_2.objects.link(ob_plane_113)
col_collection_2.objects.link(ob_plane_110)
col_collection_2.objects.link(ob_plane_109)
col_collection_2.objects.link(ob_plane_108)
col_collection_2.objects.link(ob_plane_106)
col_collection_2.objects.link(ob_plane_105)
col_collection_2.objects.link(ob_plane_102)
col_collection_2.objects.link(ob_plane_043)
col_collection_2.objects.link(ob_plane_016)
col_collection_2.objects.link(ob_plane_010)
col_collection_2.objects.link(ob_plane_100)
col_collection_2.objects.link(ob_plane_099)
col_collection_2.objects.link(ob_plane_098)
col_collection_2.objects.link(ob_plane_097)
col_collection_2.objects.link(ob_plane_095)
col_collection_2.objects.link(ob_plane_087)
col_collection_2.objects.link(ob_plane_086)
col_collection_2.objects.link(ob_plane_085)
col_collection_2.objects.link(ob_plane_084)
col_collection_2.objects.link(ob_plane_083)
col_collection_2.objects.link(ob_plane_082)
col_collection_2.objects.link(ob_plane_081)
col_collection_2.objects.link(ob_plane_080)
col_collection_2.objects.link(ob_plane_073)
col_collection_2.objects.link(ob_plane_072)
col_collection_2.objects.link(ob_plane_071)
col_collection_2.objects.link(ob_plane_070)
col_collection_2.objects.link(ob_plane_068)
col_collection_2.objects.link(ob_plane_066)
col_collection_2.objects.link(ob_plane_065)
col_collection_2.objects.link(ob_plane_064)
col_collection_2.objects.link(ob_plane_055)
col_collection_2.objects.link(ob_plane_054)
col_collection_2.objects.link(ob_plane_053)
col_collection_2.objects.link(ob_plane_051)
col_collection_2.objects.link(ob_plane_048)
col_collection_2.objects.link(ob_plane_047)
col_collection_2.objects.link(ob_plane_046)
col_collection_2.objects.link(ob_plane_045)
col_collection_2.objects.link(ob_plane_044)
col_collection_2.objects.link(ob_plane_042)
col_collection_2.objects.link(ob_plane_041)
col_collection_2.objects.link(ob_plane_040)
col_collection_2.objects.link(ob_plane_039)
col_collection_2.objects.link(ob_plane_038)
col_collection_2.objects.link(ob_plane_037)
col_collection_2.objects.link(ob_plane_036)
col_collection_2.objects.link(ob_plane_035)
col_collection_2.objects.link(ob_plane_034)
col_collection_2.objects.link(ob_plane_033)
col_collection_2.objects.link(ob_plane_032)
col_collection_2.objects.link(ob_plane_031)
col_collection_2.objects.link(ob_plane_030)
col_collection_2.objects.link(ob_plane_026)
col_collection_2.objects.link(ob_plane_025)
col_collection_2.objects.link(ob_plane_024)
col_collection_2.objects.link(ob_plane_014)
col_collection_2.objects.link(ob_plane_013)
col_collection_2.objects.link(ob_plane_012)
col_collection_2.objects.link(ob_plane_011)
col_collection_2.objects.link(ob_plane_009)
col_collection_2.objects.link(ob_plane_008)
col_collection_2.objects.link(ob_plane_007)
col_collection_2.objects.link(ob_plane_004)
col_collection_2.objects.link(ob_plane_003)
col_collection_2.objects.link(ob_plane_023)
col_collection_2.objects.link(ob_plane_022)
col_collection_2.objects.link(ob_plane_021)
col_collection_2.objects.link(ob_plane_020)
col_collection_2.objects.link(ob_plane_019)
col_collection_2.objects.link(ob_plane_018)
col_collection_2.objects.link(ob_plane_017)
col_collection_2.objects.link(ob_plane_015)
col_collection_2.objects.link(ob_plane_002)
col_collection_2.objects.link(ob_plane_001)
col_collection_2.objects.link(ob_plane)
col_collection_2.objects.link(ob_lamp_001)

# ---- scene / render settings (as saved in the file)
scene.camera = ob_camera
scene.frame_start = 1; scene.frame_end = 8; scene.frame_set(1)
scene.render.engine = 'BLENDER_EEVEE_NEXT'
scene.render.image_settings.compression = 90
scene.render.resolution_x = 256
scene.render.resolution_y = 256
scene.render.dither_intensity = 0.0
scene.render.bake_margin = 2
scene.render.bake_bias = 0.0
scene.cycles.use_denoising = False
scene.cycles.samples = 10
scene.cycles.sampling_pattern = 'TABULATED_SOBOL'
scene.cycles.light_sampling_threshold = 0.0
scene.cycles.use_adaptive_sampling = False
scene.cycles.use_light_tree = False
scene.cycles.blur_glossy = 0.0
scene.cycles.volume_bounces = 1
scene.cycles.pixel_filter_type = 'GAUSSIAN'
scene.cycles.sample_clamp_indirect = 0.0
scene.view_settings.view_transform = 'Standard'
bpy.context.view_layer.update()
